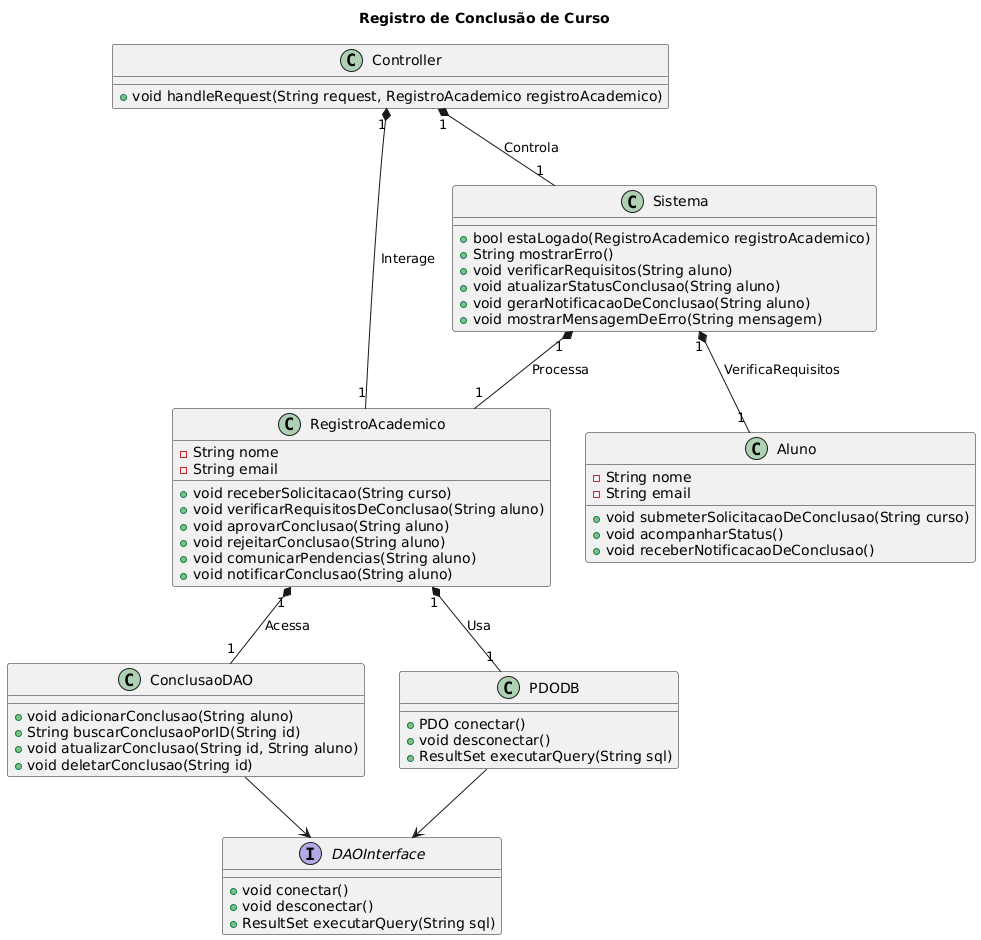

The diagram above was rendered by PlantUML. Its source (embedded in the PNG):
@startuml
title Registro de Conclusão de Curso
class RegistroAcademico {
  -String nome
  -String email
  +void receberSolicitacao(String curso)
  +void verificarRequisitosDeConclusao(String aluno)
  +void aprovarConclusao(String aluno)
  +void rejeitarConclusao(String aluno)
  +void comunicarPendencias(String aluno)
  +void notificarConclusao(String aluno)
}

class Sistema {
  +bool estaLogado(RegistroAcademico registroAcademico)
  +String mostrarErro()
  +void verificarRequisitos(String aluno)
  +void atualizarStatusConclusao(String aluno)
  +void gerarNotificacaoDeConclusao(String aluno)
  +void mostrarMensagemDeErro(String mensagem)
}

class Aluno {
  -String nome
  -String email
  +void submeterSolicitacaoDeConclusao(String curso)
  +void acompanharStatus()
  +void receberNotificacaoDeConclusao()
}

interface DAOInterface {
  +void conectar()
  +void desconectar()
  +ResultSet executarQuery(String sql)
}

class ConclusaoDAO {
  +void adicionarConclusao(String aluno)
  +String buscarConclusaoPorID(String id)
  +void atualizarConclusao(String id, String aluno)
  +void deletarConclusao(String id)
}

class PDODB {
  +PDO conectar()
  +void desconectar()
  +ResultSet executarQuery(String sql)
}

class Controller {
  +void handleRequest(String request, RegistroAcademico registroAcademico)
}

ConclusaoDAO --> DAOInterface
PDODB --> DAOInterface

RegistroAcademico "1" *-- "1" ConclusaoDAO : "Acessa"
RegistroAcademico "1" *-- "1" PDODB : "Usa"
Controller "1" *-- "1" RegistroAcademico : "Interage"
Controller "1" *-- "1" Sistema : "Controla"
Sistema "1" *-- "1" RegistroAcademico : "Processa"
Sistema "1" *-- "1" Aluno : "VerificaRequisitos"
@enduml